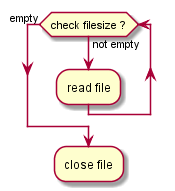

The diagram above was rendered by PlantUML. Its source (embedded in the PNG):
@startuml act.3_while2
while (check filesize ?) is (not empty) 
:read file; 
endwhile (empty) 
:close file; 
@enduml